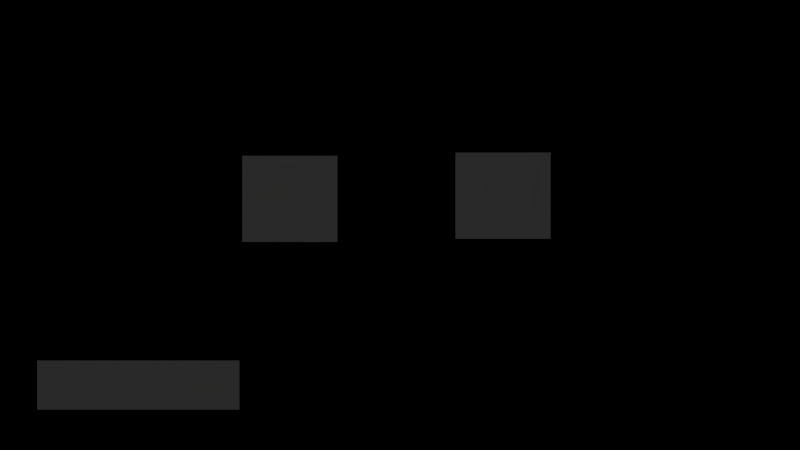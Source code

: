 # Source: game.blend  (saved by Blender 2.72.0; exported with 4.5.12 LTS)
import bpy
from mathutils import Matrix  # noqa: F401  (used for matrix-valued properties, if any)

bpy.ops.wm.read_factory_settings(use_empty=True)
scene = bpy.context.scene
scene.name = 'settings'

# ---- collections
col_collection_2_001 = bpy.data.collections.new('Collection 2.001'); scene.collection.children.link(col_collection_2_001)

# ---- materials (node trees are filled in below, after node groups)
mat_021 = bpy.data.materials.new('Материал.021')
mat_021.alpha_threshold = 0.0
mat_021.use_transparent_shadow = False
mat_021.diffuse_color = (1.0, 1.0, 1.0, 1.0)
mat_021.roughness = 0.5
mat_015 = bpy.data.materials.new('Материал.015')
mat_015.alpha_threshold = 0.0
mat_015.use_transparent_shadow = False
mat_015.diffuse_color = (0.0331, 0.0331, 0.0331, 1.0)
mat_015.roughness = 0.5
mat_015.specular_intensity = 0.0
mat_022 = bpy.data.materials.new('Материал.022')
mat_022.alpha_threshold = 0.0
mat_022.use_transparent_shadow = False
mat_022.roughness = 0.5
mat_022.specular_intensity = 0.0

# ---- material node trees

# ---- world
world_world_002 = bpy.data.worlds.new('World.002'); scene.world = world_world_002
world_world_002.color = (0.05088, 0.05088, 0.05088)
world_world_002.use_sun_shadow = False
world_world_002.sun_shadow_jitter_overblur = 0.0
world_world_002.cycles.sampling_method = 'NONE'
world_world_002.cycles.sample_map_resolution = 256

# ---- cameras
cam_camera_001 = bpy.data.cameras.new('Camera.001')
cam_camera_001.clip_end = 100.0
cam_camera_001.lens = 35.0
cam_camera_001.sensor_width = 32.0
cam_camera_001.sensor_height = 18.0
cam_camera_001.display_size = 2.0
cam_camera_001.dof.focus_distance = 0.0
cam_camera_001.dof.aperture_fstop = 128.0

# ---- meshes
me_018 = bpy.data.meshes.new('Плоскость.018')
me_018.from_pydata([(-1.0, -1.0, 0.0), (1.0, -1.0, 0.0), (-1.0, 1.0, 0.0), (1.0, 1.0, 0.0)], [], [(0, 1, 3, 2)])
me_018.materials.append(mat_021)
me_018.use_remesh_preserve_volume = False
me_018.use_remesh_preserve_attributes = False
me_018.use_mirror_vertex_groups = False
me_018.update()
me_019 = bpy.data.meshes.new('Плоскость.019')
me_019.from_pydata([(-1.0, -1.0, 0.0), (1.0, -1.0, 0.0), (-1.0, 1.0, 0.0), (1.0, 1.0, 0.0)], [], [(0, 1, 3, 2)])
me_019.materials.append(mat_015)
me_019.use_remesh_preserve_volume = False
me_019.use_remesh_preserve_attributes = False
me_019.use_mirror_vertex_groups = False
me_019.update()
me_020 = bpy.data.meshes.new('Плоскость.020')
me_020.from_pydata([(-1.0, -1.0, 0.0), (1.0, -1.0, 0.0), (-1.0, 1.0, 0.0), (1.0, 1.0, 0.0)], [], [(0, 1, 3, 2)])
me_020.materials.append(mat_015)
me_020.use_remesh_preserve_volume = False
me_020.use_remesh_preserve_attributes = False
me_020.use_mirror_vertex_groups = False
me_020.update()
me_021 = bpy.data.meshes.new('Плоскость.021')
me_021.from_pydata([(-1.0, -1.0, 0.0), (1.0, -1.0, 0.0), (-1.0, 1.0, 0.0), (1.0, 1.0, 0.0)], [], [(0, 1, 3, 2)])
me_021.materials.append(mat_015)
me_021.use_remesh_preserve_volume = False
me_021.use_remesh_preserve_attributes = False
me_021.use_mirror_vertex_groups = False
me_021.update()
me_022 = bpy.data.meshes.new('Плоскость.022')
me_022.from_pydata([(-1.0, -1.0, 0.0), (1.0, -1.0, 0.0), (-1.0, 1.0, 0.0), (1.0, 1.0, 0.0)], [], [(0, 1, 3, 2)])
me_022.materials.append(mat_022)
me_022.use_remesh_preserve_volume = False
me_022.use_remesh_preserve_attributes = False
me_022.use_mirror_vertex_groups = False
me_022.update()

# ---- objects
ob_camera_002 = bpy.data.objects.new('Camera.002', cam_camera_001)
ob_018 = bpy.data.objects.new('Плоскость.018', me_018)
ob_019 = bpy.data.objects.new('Плоскость.019', me_019)
ob_020 = bpy.data.objects.new('Плоскость.020', me_020)
ob_021 = bpy.data.objects.new('Плоскость.021', me_021)
ob_022 = bpy.data.objects.new('Плоскость.022', me_022)

# ---- transforms, parenting, visibility, modifiers, constraints
ob_camera_002.location = (0.0, 0.0, 14.85)
ob_camera_002.lineart.crease_threshold = 0.0
ob_018.location = (0.0, 0.0, 0.1271)
ob_018.scale = (7.052, 3.942, 1.0)
ob_018.lineart.crease_threshold = 0.0
ob_019.location = (-4.374, -2.675, 0.2254)
ob_019.scale = (1.69, 0.4108, 1.0)
ob_019.lineart.crease_threshold = 0.0
ob_020.location = (-1.841, 0.4371, 0.2254)
ob_020.scale = (0.7949, 0.7207, 1.0)
ob_020.lineart.crease_threshold = 0.0
ob_021.location = (1.722, 0.4906, 0.2254)
ob_021.scale = (0.7949, 0.7207, 1.0)
ob_021.lineart.crease_threshold = 0.0
ob_022.location = (0.0, 0.0, 0.1271)
ob_022.scale = (7.052, 3.942, 1.0)
ob_022.lineart.crease_threshold = 0.0

# ---- collection membership
col_collection_2_001.objects.link(ob_camera_002)
col_collection_2_001.objects.link(ob_018)
col_collection_2_001.objects.link(ob_019)
col_collection_2_001.objects.link(ob_020)
col_collection_2_001.objects.link(ob_021)
col_collection_2_001.objects.link(ob_022)

# ---- scene / render settings (as saved in the file)
scene.camera = ob_camera_002
scene.frame_start = 2; scene.frame_end = 59; scene.frame_set(0)
scene.render.engine = 'BLENDER_EEVEE_NEXT'
scene.render.resolution_x = 1280
scene.render.resolution_y = 720
scene.render.resolution_percentage = 50
scene.render.dither_intensity = 0.0
scene.cycles.use_denoising = False
scene.cycles.samples = 10
scene.cycles.sampling_pattern = 'TABULATED_SOBOL'
scene.cycles.light_sampling_threshold = 0.0
scene.cycles.use_adaptive_sampling = False
scene.cycles.use_light_tree = False
scene.cycles.blur_glossy = 0.0
scene.cycles.pixel_filter_type = 'GAUSSIAN'
scene.cycles.sample_clamp_indirect = 0.0
scene.view_settings.view_transform = 'Standard'
bpy.context.view_layer.update()

# ---- added for rendering (the .blend has no usable light): sun
light_auto_sun = bpy.data.lights.new('AutoSun', 'SUN')
light_auto_sun.energy = 3.0
light_auto_sun.angle = 0.0523599
ob_auto_sun = bpy.data.objects.new('AutoSun', light_auto_sun)
scene.collection.objects.link(ob_auto_sun)
ob_auto_sun.rotation_euler = (0.872665, 0.174533, 0.523599)
bpy.context.view_layer.update()

